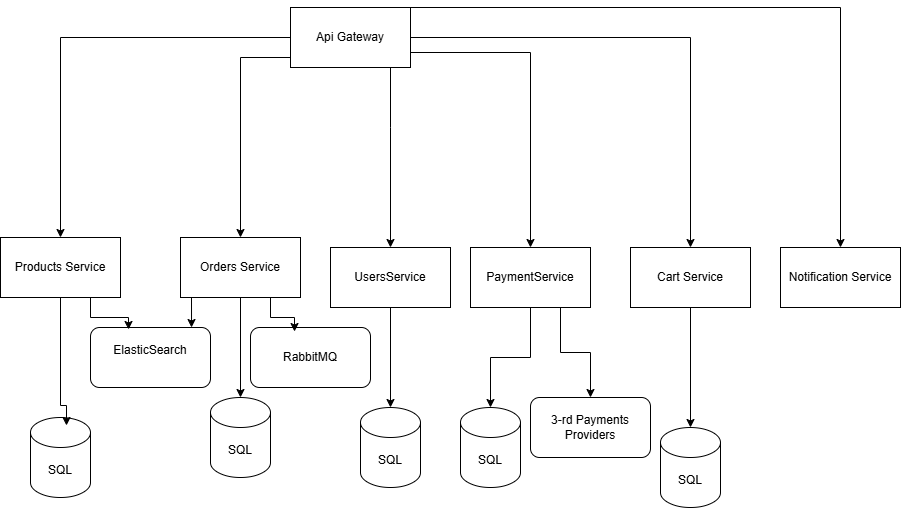

The diagram above was exported from draw.io. Its source (the exported page's mxGraphModel, read from the mxfile embedded in the PNG):
<mxGraphModel dx="1426" dy="781" grid="1" gridSize="10" guides="1" tooltips="1" connect="1" arrows="1" fold="1" page="1" pageScale="1" pageWidth="827" pageHeight="1169" math="0" shadow="0">
  <root>
    <mxCell id="0" />
    <mxCell id="1" parent="0" />
    <mxCell id="1SLkIn6jC7-dej6J_oe5-6" style="edgeStyle=orthogonalEdgeStyle;rounded=0;orthogonalLoop=1;jettySize=auto;html=1;" edge="1" parent="1" source="1SLkIn6jC7-dej6J_oe5-1" target="1SLkIn6jC7-dej6J_oe5-2">
      <mxGeometry relative="1" as="geometry" />
    </mxCell>
    <mxCell id="1SLkIn6jC7-dej6J_oe5-7" style="edgeStyle=orthogonalEdgeStyle;rounded=0;orthogonalLoop=1;jettySize=auto;html=1;entryX=0.5;entryY=0;entryDx=0;entryDy=0;" edge="1" parent="1" source="1SLkIn6jC7-dej6J_oe5-1" target="1SLkIn6jC7-dej6J_oe5-3">
      <mxGeometry relative="1" as="geometry">
        <Array as="points">
          <mxPoint x="280" y="130" />
        </Array>
      </mxGeometry>
    </mxCell>
    <mxCell id="1SLkIn6jC7-dej6J_oe5-9" style="edgeStyle=orthogonalEdgeStyle;rounded=0;orthogonalLoop=1;jettySize=auto;html=1;exitX=1;exitY=0.5;exitDx=0;exitDy=0;entryX=0.5;entryY=0;entryDx=0;entryDy=0;" edge="1" parent="1" source="1SLkIn6jC7-dej6J_oe5-1" target="1SLkIn6jC7-dej6J_oe5-4">
      <mxGeometry relative="1" as="geometry">
        <Array as="points">
          <mxPoint x="730" y="110" />
        </Array>
      </mxGeometry>
    </mxCell>
    <mxCell id="1SLkIn6jC7-dej6J_oe5-22" style="edgeStyle=orthogonalEdgeStyle;rounded=0;orthogonalLoop=1;jettySize=auto;html=1;" edge="1" parent="1" source="1SLkIn6jC7-dej6J_oe5-1" target="1SLkIn6jC7-dej6J_oe5-20">
      <mxGeometry relative="1" as="geometry">
        <Array as="points">
          <mxPoint x="430" y="200" />
          <mxPoint x="430" y="200" />
        </Array>
      </mxGeometry>
    </mxCell>
    <mxCell id="1SLkIn6jC7-dej6J_oe5-23" style="edgeStyle=orthogonalEdgeStyle;rounded=0;orthogonalLoop=1;jettySize=auto;html=1;exitX=1;exitY=0.75;exitDx=0;exitDy=0;entryX=0.5;entryY=0;entryDx=0;entryDy=0;" edge="1" parent="1" source="1SLkIn6jC7-dej6J_oe5-1" target="1SLkIn6jC7-dej6J_oe5-5">
      <mxGeometry relative="1" as="geometry" />
    </mxCell>
    <mxCell id="1SLkIn6jC7-dej6J_oe5-36" style="edgeStyle=orthogonalEdgeStyle;rounded=0;orthogonalLoop=1;jettySize=auto;html=1;exitX=1;exitY=0;exitDx=0;exitDy=0;" edge="1" parent="1" source="1SLkIn6jC7-dej6J_oe5-1" target="1SLkIn6jC7-dej6J_oe5-35">
      <mxGeometry relative="1" as="geometry">
        <Array as="points">
          <mxPoint x="880" y="80" />
        </Array>
      </mxGeometry>
    </mxCell>
    <mxCell id="1SLkIn6jC7-dej6J_oe5-1" value="Api Gateway" style="rounded=0;whiteSpace=wrap;html=1;" vertex="1" parent="1">
      <mxGeometry x="330" y="80" width="120" height="60" as="geometry" />
    </mxCell>
    <mxCell id="1SLkIn6jC7-dej6J_oe5-2" value="Products Service" style="rounded=0;whiteSpace=wrap;html=1;" vertex="1" parent="1">
      <mxGeometry x="40" y="310" width="120" height="60" as="geometry" />
    </mxCell>
    <mxCell id="1SLkIn6jC7-dej6J_oe5-17" style="edgeStyle=orthogonalEdgeStyle;rounded=0;orthogonalLoop=1;jettySize=auto;html=1;" edge="1" parent="1" source="1SLkIn6jC7-dej6J_oe5-3" target="1SLkIn6jC7-dej6J_oe5-15">
      <mxGeometry relative="1" as="geometry" />
    </mxCell>
    <mxCell id="1SLkIn6jC7-dej6J_oe5-3" value="Orders Service" style="rounded=0;whiteSpace=wrap;html=1;" vertex="1" parent="1">
      <mxGeometry x="220" y="310" width="120" height="60" as="geometry" />
    </mxCell>
    <mxCell id="1SLkIn6jC7-dej6J_oe5-4" value="Cart Service" style="rounded=0;whiteSpace=wrap;html=1;" vertex="1" parent="1">
      <mxGeometry x="670" y="320" width="120" height="60" as="geometry" />
    </mxCell>
    <mxCell id="1SLkIn6jC7-dej6J_oe5-32" style="edgeStyle=orthogonalEdgeStyle;rounded=0;orthogonalLoop=1;jettySize=auto;html=1;exitX=0.75;exitY=1;exitDx=0;exitDy=0;" edge="1" parent="1" source="1SLkIn6jC7-dej6J_oe5-5" target="1SLkIn6jC7-dej6J_oe5-31">
      <mxGeometry relative="1" as="geometry" />
    </mxCell>
    <mxCell id="1SLkIn6jC7-dej6J_oe5-5" value="PaymentService" style="rounded=0;whiteSpace=wrap;html=1;" vertex="1" parent="1">
      <mxGeometry x="510" y="320" width="120" height="60" as="geometry" />
    </mxCell>
    <mxCell id="1SLkIn6jC7-dej6J_oe5-11" value="SQL" style="shape=cylinder3;whiteSpace=wrap;html=1;boundedLbl=1;backgroundOutline=1;size=15;" vertex="1" parent="1">
      <mxGeometry x="70" y="490" width="60" height="80" as="geometry" />
    </mxCell>
    <mxCell id="1SLkIn6jC7-dej6J_oe5-12" value="SQL" style="shape=cylinder3;whiteSpace=wrap;html=1;boundedLbl=1;backgroundOutline=1;size=15;" vertex="1" parent="1">
      <mxGeometry x="400" y="480" width="60" height="80" as="geometry" />
    </mxCell>
    <mxCell id="1SLkIn6jC7-dej6J_oe5-13" value="SQL" style="shape=cylinder3;whiteSpace=wrap;html=1;boundedLbl=1;backgroundOutline=1;size=15;" vertex="1" parent="1">
      <mxGeometry x="700" y="500" width="60" height="80" as="geometry" />
    </mxCell>
    <mxCell id="1SLkIn6jC7-dej6J_oe5-15" value="SQL" style="shape=cylinder3;whiteSpace=wrap;html=1;boundedLbl=1;backgroundOutline=1;size=15;" vertex="1" parent="1">
      <mxGeometry x="250" y="470" width="60" height="80" as="geometry" />
    </mxCell>
    <mxCell id="1SLkIn6jC7-dej6J_oe5-16" style="edgeStyle=orthogonalEdgeStyle;rounded=0;orthogonalLoop=1;jettySize=auto;html=1;exitX=0.5;exitY=1;exitDx=0;exitDy=0;entryX=0.6;entryY=0.1;entryDx=0;entryDy=0;entryPerimeter=0;" edge="1" parent="1" source="1SLkIn6jC7-dej6J_oe5-2" target="1SLkIn6jC7-dej6J_oe5-11">
      <mxGeometry relative="1" as="geometry">
        <Array as="points">
          <mxPoint x="100" y="478" />
        </Array>
      </mxGeometry>
    </mxCell>
    <mxCell id="1SLkIn6jC7-dej6J_oe5-19" style="edgeStyle=orthogonalEdgeStyle;rounded=0;orthogonalLoop=1;jettySize=auto;html=1;entryX=0.5;entryY=0;entryDx=0;entryDy=0;entryPerimeter=0;" edge="1" parent="1" source="1SLkIn6jC7-dej6J_oe5-4" target="1SLkIn6jC7-dej6J_oe5-13">
      <mxGeometry relative="1" as="geometry" />
    </mxCell>
    <mxCell id="1SLkIn6jC7-dej6J_oe5-21" style="edgeStyle=orthogonalEdgeStyle;rounded=0;orthogonalLoop=1;jettySize=auto;html=1;" edge="1" parent="1" source="1SLkIn6jC7-dej6J_oe5-20" target="1SLkIn6jC7-dej6J_oe5-12">
      <mxGeometry relative="1" as="geometry" />
    </mxCell>
    <mxCell id="1SLkIn6jC7-dej6J_oe5-20" value="UsersService" style="rounded=0;whiteSpace=wrap;html=1;" vertex="1" parent="1">
      <mxGeometry x="370" y="320" width="120" height="60" as="geometry" />
    </mxCell>
    <mxCell id="1SLkIn6jC7-dej6J_oe5-24" value="SQL" style="shape=cylinder3;whiteSpace=wrap;html=1;boundedLbl=1;backgroundOutline=1;size=15;" vertex="1" parent="1">
      <mxGeometry x="500" y="480" width="60" height="80" as="geometry" />
    </mxCell>
    <mxCell id="1SLkIn6jC7-dej6J_oe5-25" style="edgeStyle=orthogonalEdgeStyle;rounded=0;orthogonalLoop=1;jettySize=auto;html=1;exitX=0.5;exitY=1;exitDx=0;exitDy=0;entryX=0.5;entryY=0;entryDx=0;entryDy=0;entryPerimeter=0;" edge="1" parent="1" source="1SLkIn6jC7-dej6J_oe5-5" target="1SLkIn6jC7-dej6J_oe5-24">
      <mxGeometry relative="1" as="geometry" />
    </mxCell>
    <mxCell id="1SLkIn6jC7-dej6J_oe5-28" value="ElasticSearch&lt;div&gt;&lt;br&gt;&lt;/div&gt;" style="rounded=1;whiteSpace=wrap;html=1;" vertex="1" parent="1">
      <mxGeometry x="130" y="400" width="120" height="60" as="geometry" />
    </mxCell>
    <mxCell id="1SLkIn6jC7-dej6J_oe5-29" style="edgeStyle=orthogonalEdgeStyle;rounded=0;orthogonalLoop=1;jettySize=auto;html=1;exitX=0.75;exitY=1;exitDx=0;exitDy=0;entryX=0.317;entryY=0.033;entryDx=0;entryDy=0;entryPerimeter=0;" edge="1" parent="1" source="1SLkIn6jC7-dej6J_oe5-2" target="1SLkIn6jC7-dej6J_oe5-28">
      <mxGeometry relative="1" as="geometry" />
    </mxCell>
    <mxCell id="1SLkIn6jC7-dej6J_oe5-30" style="edgeStyle=orthogonalEdgeStyle;rounded=0;orthogonalLoop=1;jettySize=auto;html=1;exitX=0.25;exitY=1;exitDx=0;exitDy=0;entryX=0.842;entryY=0;entryDx=0;entryDy=0;entryPerimeter=0;" edge="1" parent="1" source="1SLkIn6jC7-dej6J_oe5-3" target="1SLkIn6jC7-dej6J_oe5-28">
      <mxGeometry relative="1" as="geometry" />
    </mxCell>
    <mxCell id="1SLkIn6jC7-dej6J_oe5-31" value="3-rd Payments Providers" style="rounded=1;whiteSpace=wrap;html=1;" vertex="1" parent="1">
      <mxGeometry x="570" y="470" width="120" height="60" as="geometry" />
    </mxCell>
    <mxCell id="1SLkIn6jC7-dej6J_oe5-33" value="RabbitMQ" style="rounded=1;whiteSpace=wrap;html=1;" vertex="1" parent="1">
      <mxGeometry x="290" y="400" width="120" height="60" as="geometry" />
    </mxCell>
    <mxCell id="1SLkIn6jC7-dej6J_oe5-34" style="edgeStyle=orthogonalEdgeStyle;rounded=0;orthogonalLoop=1;jettySize=auto;html=1;exitX=0.75;exitY=1;exitDx=0;exitDy=0;entryX=0.367;entryY=0.067;entryDx=0;entryDy=0;entryPerimeter=0;" edge="1" parent="1" source="1SLkIn6jC7-dej6J_oe5-3" target="1SLkIn6jC7-dej6J_oe5-33">
      <mxGeometry relative="1" as="geometry" />
    </mxCell>
    <mxCell id="1SLkIn6jC7-dej6J_oe5-35" value="Notification Service" style="rounded=0;whiteSpace=wrap;html=1;" vertex="1" parent="1">
      <mxGeometry x="820" y="320" width="120" height="60" as="geometry" />
    </mxCell>
  </root>
</mxGraphModel>